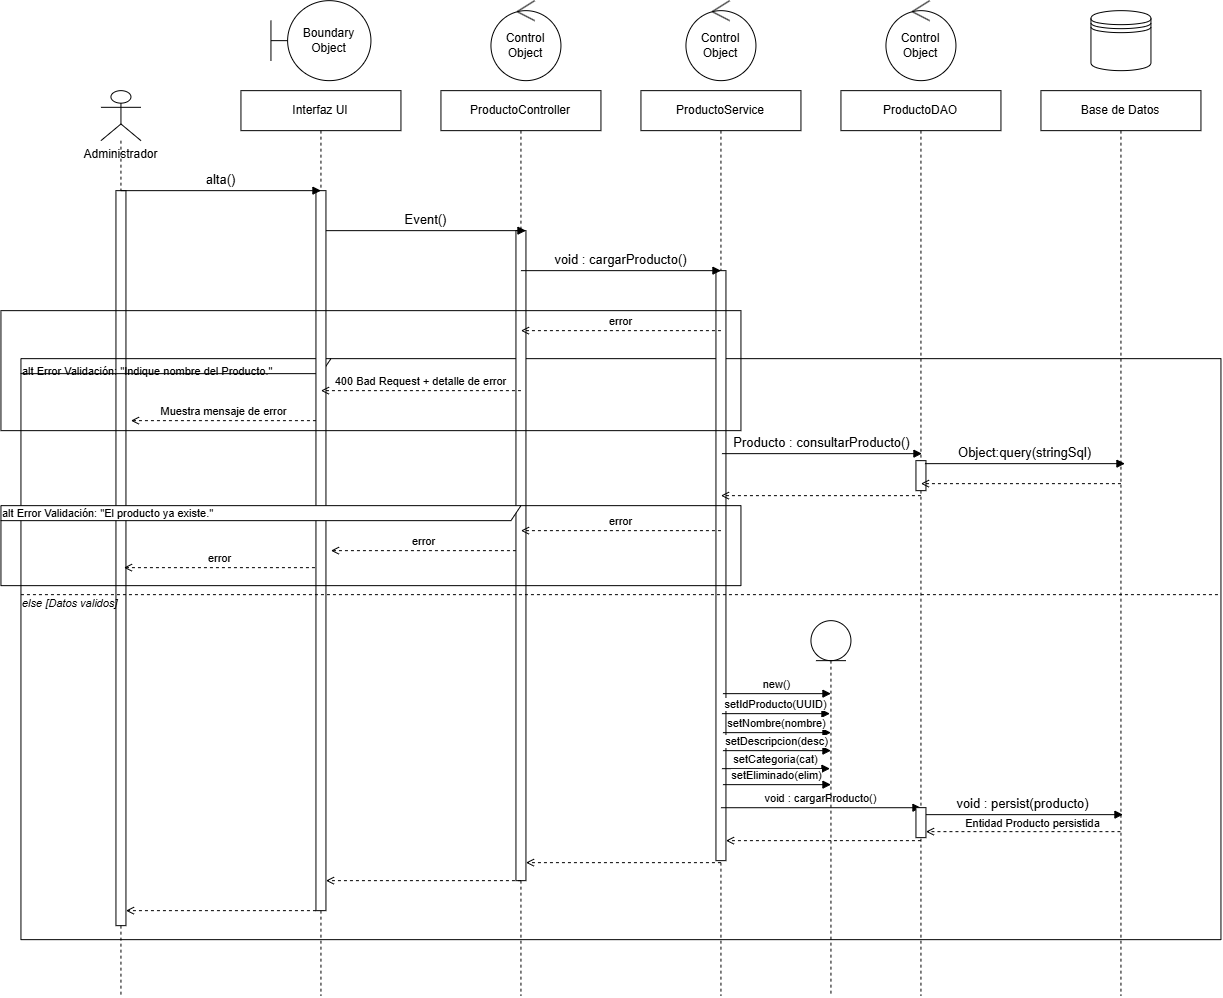

The diagram above was exported from draw.io. Its source (the exported page's mxGraphModel, read from the mxfile embedded in the PNG):
<mxGraphModel dx="2905" dy="1850" grid="1" gridSize="10" guides="1" tooltips="1" connect="1" arrows="1" fold="1" page="1" pageScale="1" pageWidth="1320" pageHeight="985" math="0" shadow="0">
  <root>
    <mxCell id="0" />
    <mxCell id="1" parent="0" />
    <mxCell id="kUYTXib59jpQk7I2QBmP-34" parent="1" style="html=1;points=[[0,0,0,0,5],[0,1,0,0,-5],[1,0,0,0,5],[1,1,0,0,-5]];perimeter=orthogonalPerimeter;outlineConnect=0;targetShapes=umlLifeline;portConstraint=eastwest;newEdgeStyle={&quot;curved&quot;:0,&quot;rounded&quot;:0};" value="" vertex="1">
      <mxGeometry height="735" width="10" x="75" y="140" as="geometry" />
    </mxCell>
    <mxCell id="id117" parent="1" style="shape=umlFrame;whiteSpace=wrap;html=1;width=310;height=15;align=left;verticalAlign=top;fontSize=11;fillColor=none;" value="alt Error Validación: &quot;Indique nombre del Producto.&quot;" vertex="1">
      <mxGeometry height="581" width="1200" x="-20" y="308" as="geometry" />
    </mxCell>
    <mxCell id="admin" parent="1" style="shape=umlActor;verticalLabelPosition=bottom;verticalAlign=top;html=1;outlineConnect=0;" value="Administrador" vertex="1">
      <mxGeometry height="50" width="40" x="60" y="40" as="geometry" />
    </mxCell>
    <mxCell id="id118" edge="1" parent="1" source="kUYTXib59jpQk7I2QBmP-34" style="endArrow=none;dashed=1;html=1;">
      <mxGeometry relative="1" as="geometry">
        <mxPoint x="80" y="90" as="sourcePoint" />
        <mxPoint x="80" y="945" as="targetPoint" />
      </mxGeometry>
    </mxCell>
    <mxCell id="ui" parent="1" style="shape=umlLifeline;perimeter=lifelinePerimeter;whiteSpace=wrap;html=1;container=1;collapsible=0;recursiveResize=0;outlineConnect=0;" value="Interfaz UI" vertex="1">
      <mxGeometry height="905" width="160" x="200" y="40" as="geometry" />
    </mxCell>
    <mxCell id="kUYTXib59jpQk7I2QBmP-6" parent="ui" style="html=1;points=[[0,0,0,0,5],[0,1,0,0,-5],[1,0,0,0,5],[1,1,0,0,-5]];perimeter=orthogonalPerimeter;outlineConnect=0;targetShapes=umlLifeline;portConstraint=eastwest;newEdgeStyle={&quot;curved&quot;:0,&quot;rounded&quot;:0};" value="" vertex="1">
      <mxGeometry height="720" width="10" x="75" y="100" as="geometry" />
    </mxCell>
    <mxCell id="id101" edge="1" parent="ui" style="html=1;verticalAlign=bottom;endArrow=block;endFill=1;curved=0;rounded=0;fontSize=11;" value="&lt;font style=&quot;font-size: 13px;&quot;&gt;alta()&lt;/font&gt;">
      <mxGeometry relative="1" as="geometry">
        <mxPoint x="-120" y="100" as="sourcePoint" />
        <mxPoint x="80" y="100" as="targetPoint" />
      </mxGeometry>
    </mxCell>
    <mxCell id="id105" edge="1" parent="ui" style="html=1;verticalAlign=bottom;endArrow=open;dashed=1;endFill=0;curved=0;rounded=0;fontSize=11;" value="Muestra mensaje de error">
      <mxGeometry relative="1" as="geometry">
        <mxPoint x="75" y="330" as="sourcePoint" />
        <mxPoint x="-110" y="330" as="targetPoint" />
      </mxGeometry>
    </mxCell>
    <mxCell id="kUYTXib59jpQk7I2QBmP-16" edge="1" parent="ui" style="html=1;verticalAlign=bottom;endArrow=open;dashed=1;endFill=0;curved=0;rounded=0;fontSize=11;" value="error">
      <mxGeometry relative="1" as="geometry">
        <mxPoint x="275" y="460" as="sourcePoint" />
        <mxPoint x="90" y="460" as="targetPoint" />
      </mxGeometry>
    </mxCell>
    <mxCell id="id116" edge="1" parent="ui" style="html=1;verticalAlign=bottom;endArrow=open;dashed=1;endFill=0;curved=0;rounded=0;fontSize=11;" value="">
      <mxGeometry relative="1" as="geometry">
        <mxPoint x="75" y="820" as="sourcePoint" />
        <mxPoint x="-115" y="820" as="targetPoint" />
      </mxGeometry>
    </mxCell>
    <mxCell id="ctrl" parent="1" style="shape=umlLifeline;perimeter=lifelinePerimeter;whiteSpace=wrap;html=1;container=1;collapsible=0;recursiveResize=0;outlineConnect=0;" value="ProductoController" vertex="1">
      <mxGeometry height="905" width="160" x="400" y="40" as="geometry" />
    </mxCell>
    <mxCell id="kUYTXib59jpQk7I2QBmP-36" parent="ctrl" style="html=1;points=[[0,0,0,0,5],[0,1,0,0,-5],[1,0,0,0,5],[1,1,0,0,-5]];perimeter=orthogonalPerimeter;outlineConnect=0;targetShapes=umlLifeline;portConstraint=eastwest;newEdgeStyle={&quot;curved&quot;:0,&quot;rounded&quot;:0};" value="" vertex="1">
      <mxGeometry height="650" width="10" x="75" y="140" as="geometry" />
    </mxCell>
    <mxCell id="id102" edge="1" parent="ctrl" style="html=1;verticalAlign=bottom;endArrow=block;endFill=1;curved=0;rounded=0;fontSize=11;" value="&lt;font style=&quot;font-size: 13px;&quot;&gt;Event()&lt;/font&gt;">
      <mxGeometry relative="1" as="geometry">
        <mxPoint as="offset" />
        <mxPoint x="-115" y="140" as="sourcePoint" />
        <mxPoint x="85" y="140" as="targetPoint" />
      </mxGeometry>
    </mxCell>
    <mxCell id="srv" parent="1" style="shape=umlLifeline;perimeter=lifelinePerimeter;whiteSpace=wrap;html=1;container=1;collapsible=0;recursiveResize=0;outlineConnect=0;" value="ProductoService" vertex="1">
      <mxGeometry height="905" width="160" x="600" y="40" as="geometry" />
    </mxCell>
    <mxCell id="kUYTXib59jpQk7I2QBmP-37" parent="srv" style="html=1;points=[[0,0,0,0,5],[0,1,0,0,-5],[1,0,0,0,5],[1,1,0,0,-5]];perimeter=orthogonalPerimeter;outlineConnect=0;targetShapes=umlLifeline;portConstraint=eastwest;newEdgeStyle={&quot;curved&quot;:0,&quot;rounded&quot;:0};" value="" vertex="1">
      <mxGeometry height="590" width="10" x="75" y="180" as="geometry" />
    </mxCell>
    <mxCell id="kUYTXib59jpQk7I2QBmP-7" edge="1" parent="srv" style="html=1;verticalAlign=bottom;endArrow=block;endFill=1;curved=0;rounded=0;fontSize=11;" value="&lt;font style=&quot;font-size: 13px;&quot;&gt;void : cargarProducto()&lt;/font&gt;">
      <mxGeometry relative="1" as="geometry">
        <mxPoint as="offset" />
        <mxPoint x="-120" y="180" as="sourcePoint" />
        <mxPoint x="80" y="180" as="targetPoint" />
      </mxGeometry>
    </mxCell>
    <mxCell id="kUYTXib59jpQk7I2QBmP-8" edge="1" parent="srv" style="html=1;verticalAlign=bottom;endArrow=open;dashed=1;endFill=0;curved=0;rounded=0;fontSize=11;" value="error">
      <mxGeometry relative="1" as="geometry">
        <mxPoint x="80" y="240" as="sourcePoint" />
        <mxPoint x="-120" y="240" as="targetPoint" />
      </mxGeometry>
    </mxCell>
    <mxCell id="kUYTXib59jpQk7I2QBmP-14" edge="1" parent="srv" style="html=1;verticalAlign=bottom;endArrow=open;dashed=1;endFill=0;curved=0;rounded=0;fontSize=11;" value="">
      <mxGeometry relative="1" as="geometry">
        <mxPoint x="280" y="405" as="sourcePoint" />
        <mxPoint x="80" y="405" as="targetPoint" />
      </mxGeometry>
    </mxCell>
    <mxCell id="kUYTXib59jpQk7I2QBmP-15" edge="1" parent="srv" style="html=1;verticalAlign=bottom;endArrow=open;dashed=1;endFill=0;curved=0;rounded=0;fontSize=11;" value="error">
      <mxGeometry relative="1" as="geometry">
        <mxPoint x="80" y="440" as="sourcePoint" />
        <mxPoint x="-120" y="440" as="targetPoint" />
      </mxGeometry>
    </mxCell>
    <mxCell id="id114" edge="1" parent="srv" style="html=1;verticalAlign=bottom;endArrow=open;dashed=1;endFill=0;curved=0;rounded=0;fontSize=11;" value="">
      <mxGeometry relative="1" as="geometry">
        <mxPoint x="80" y="772" as="sourcePoint" />
        <mxPoint x="-115" y="772" as="targetPoint" />
      </mxGeometry>
    </mxCell>
    <mxCell id="dao" parent="1" style="shape=umlLifeline;perimeter=lifelinePerimeter;whiteSpace=wrap;html=1;container=1;collapsible=0;recursiveResize=0;outlineConnect=0;" value="ProductoDAO" vertex="1">
      <mxGeometry height="905" width="160" x="800" y="40" as="geometry" />
    </mxCell>
    <mxCell id="kUYTXib59jpQk7I2QBmP-13" parent="dao" style="html=1;points=[[0,0,0,0,5],[0,1,0,0,-5],[1,0,0,0,5],[1,1,0,0,-5]];perimeter=orthogonalPerimeter;outlineConnect=0;targetShapes=umlLifeline;portConstraint=eastwest;newEdgeStyle={&quot;curved&quot;:0,&quot;rounded&quot;:0};" value="" vertex="1">
      <mxGeometry height="30" width="10" x="75" y="370" as="geometry" />
    </mxCell>
    <mxCell id="id110" edge="1" parent="dao" style="html=1;verticalAlign=bottom;endArrow=block;endFill=1;curved=0;rounded=0;fontSize=11;" value="void : cargarProducto()">
      <mxGeometry relative="1" as="geometry">
        <mxPoint x="-120" y="717.07" as="sourcePoint" />
        <mxPoint x="80" y="717.07" as="targetPoint" />
      </mxGeometry>
    </mxCell>
    <mxCell id="bd" parent="1" style="shape=umlLifeline;perimeter=lifelinePerimeter;whiteSpace=wrap;html=1;container=1;collapsible=0;recursiveResize=0;outlineConnect=0;" value="Base de Datos" vertex="1">
      <mxGeometry height="905" width="160" x="1000" y="40" as="geometry" />
    </mxCell>
    <mxCell id="id112" edge="1" parent="bd" source="bd" style="html=1;verticalAlign=bottom;endArrow=open;dashed=1;endFill=0;curved=0;rounded=0;fontSize=11;entryX=1;entryY=1;entryDx=0;entryDy=-5;entryPerimeter=0;" value="">
      <mxGeometry relative="1" as="geometry">
        <mxPoint x="79.5" y="738" as="sourcePoint" />
        <mxPoint x="-115" y="741" as="targetPoint" />
      </mxGeometry>
    </mxCell>
    <mxCell id="kUYTXib59jpQk7I2QBmP-33" connectable="0" parent="id112" style="edgeLabel;html=1;align=center;verticalAlign=middle;resizable=0;points=[];" value="Entidad Producto persistida" vertex="1">
      <mxGeometry relative="1" x="-0.1806" y="1" as="geometry">
        <mxPoint x="-9" y="-10" as="offset" />
      </mxGeometry>
    </mxCell>
    <mxCell id="id104" edge="1" parent="1" style="html=1;verticalAlign=bottom;endArrow=open;dashed=1;endFill=0;curved=0;rounded=0;fontSize=11;" value="400 Bad Request + detalle de error">
      <mxGeometry relative="1" as="geometry">
        <mxPoint x="480" y="340" as="sourcePoint" />
        <mxPoint x="280" y="340" as="targetPoint" />
      </mxGeometry>
    </mxCell>
    <mxCell id="id106" edge="1" parent="1" style="endArrow=none;dashed=1;html=1;">
      <mxGeometry relative="1" as="geometry">
        <mxPoint x="-20" y="544" as="sourcePoint" />
        <mxPoint x="1180" y="544" as="targetPoint" />
      </mxGeometry>
    </mxCell>
    <mxCell id="id107" parent="1" style="text;html=1;align=left;verticalAlign=top;fontStyle=2;fontSize=11;" value="else   [Datos validos]" vertex="1">
      <mxGeometry height="20" width="320" x="-20" y="540" as="geometry" />
    </mxCell>
    <mxCell id="id115" edge="1" parent="1" style="html=1;verticalAlign=bottom;endArrow=open;dashed=1;endFill=0;curved=0;rounded=0;fontSize=11;" target="kUYTXib59jpQk7I2QBmP-6" value="">
      <mxGeometry relative="1" as="geometry">
        <mxPoint x="480" y="830" as="sourcePoint" />
        <mxPoint x="290" y="830" as="targetPoint" />
      </mxGeometry>
    </mxCell>
    <mxCell id="kUYTXib59jpQk7I2QBmP-1" parent="1" style="shape=umlBoundary;whiteSpace=wrap;html=1;" value="Boundary Object" vertex="1">
      <mxGeometry height="80" width="100" x="230" y="-50" as="geometry" />
    </mxCell>
    <mxCell id="kUYTXib59jpQk7I2QBmP-2" parent="1" style="ellipse;shape=umlControl;whiteSpace=wrap;html=1;" value="Control Object" vertex="1">
      <mxGeometry height="80" width="70" x="450" y="-50" as="geometry" />
    </mxCell>
    <mxCell id="kUYTXib59jpQk7I2QBmP-3" parent="1" style="ellipse;shape=umlControl;whiteSpace=wrap;html=1;" value="Control Object" vertex="1">
      <mxGeometry height="80" width="70" x="645" y="-50" as="geometry" />
    </mxCell>
    <mxCell id="kUYTXib59jpQk7I2QBmP-4" parent="1" style="ellipse;shape=umlControl;whiteSpace=wrap;html=1;" value="Control Object" vertex="1">
      <mxGeometry height="80" width="70" x="845" y="-50" as="geometry" />
    </mxCell>
    <mxCell id="kUYTXib59jpQk7I2QBmP-5" parent="1" style="shape=datastore;whiteSpace=wrap;html=1;" value="" vertex="1">
      <mxGeometry height="60" width="60" x="1050" y="-40" as="geometry" />
    </mxCell>
    <mxCell id="kUYTXib59jpQk7I2QBmP-9" parent="1" style="html=1;points=[[0,0,0,0,5],[0,1,0,0,-5],[1,0,0,0,5],[1,1,0,0,-5]];perimeter=orthogonalPerimeter;outlineConnect=0;targetShapes=umlLifeline;portConstraint=eastwest;newEdgeStyle={&quot;curved&quot;:0,&quot;rounded&quot;:0};rotation=-90;fillColor=none;" value="" vertex="1">
      <mxGeometry height="740" width="120" x="270" y="-50" as="geometry" />
    </mxCell>
    <mxCell id="kUYTXib59jpQk7I2QBmP-10" edge="1" parent="1" style="html=1;verticalAlign=bottom;endArrow=block;endFill=1;curved=0;rounded=0;fontSize=11;" value="&lt;font style=&quot;font-size: 13px;&quot;&gt;Producto : consultarProducto()&lt;/font&gt;">
      <mxGeometry relative="1" as="geometry">
        <mxPoint as="offset" />
        <mxPoint x="681" y="403" as="sourcePoint" />
        <mxPoint x="881" y="403" as="targetPoint" />
      </mxGeometry>
    </mxCell>
    <mxCell id="kUYTXib59jpQk7I2QBmP-11" edge="1" parent="1" style="html=1;verticalAlign=bottom;endArrow=block;endFill=1;curved=0;rounded=0;fontSize=11;" value="&lt;font style=&quot;font-size: 13px;&quot;&gt;Object:query(stringSql)&lt;/font&gt;">
      <mxGeometry relative="1" as="geometry">
        <mxPoint as="offset" />
        <mxPoint x="884" y="413" as="sourcePoint" />
        <mxPoint x="1084" y="413" as="targetPoint" />
      </mxGeometry>
    </mxCell>
    <mxCell id="kUYTXib59jpQk7I2QBmP-12" edge="1" parent="1" style="html=1;verticalAlign=bottom;endArrow=open;dashed=1;endFill=0;curved=0;rounded=0;fontSize=11;" value="">
      <mxGeometry relative="1" as="geometry">
        <mxPoint x="1080" y="433" as="sourcePoint" />
        <mxPoint x="880" y="433" as="targetPoint" />
      </mxGeometry>
    </mxCell>
    <mxCell id="kUYTXib59jpQk7I2QBmP-17" edge="1" parent="1" style="html=1;verticalAlign=bottom;endArrow=open;dashed=1;endFill=0;curved=0;rounded=0;fontSize=11;" value="error">
      <mxGeometry relative="1" as="geometry">
        <mxPoint x="274" y="517" as="sourcePoint" />
        <mxPoint x="83" y="517" as="targetPoint" />
      </mxGeometry>
    </mxCell>
    <mxCell id="kUYTXib59jpQk7I2QBmP-19" parent="1" style="shape=umlFrame;whiteSpace=wrap;html=1;pointerEvents=0;width=520;height=15;align=left;" value="&lt;font style=&quot;font-size: 11px;&quot;&gt;alt Error Validación: &quot;El producto ya existe.&quot;&lt;/font&gt;" vertex="1">
      <mxGeometry height="80" width="740" x="-40" y="455" as="geometry" />
    </mxCell>
    <mxCell id="kUYTXib59jpQk7I2QBmP-22" parent="1" style="shape=umlLifeline;perimeter=lifelinePerimeter;whiteSpace=wrap;html=1;container=1;dropTarget=0;collapsible=0;recursiveResize=0;outlineConnect=0;portConstraint=eastwest;newEdgeStyle={&quot;curved&quot;:0,&quot;rounded&quot;:0};participant=umlEntity;" value="" vertex="1">
      <mxGeometry height="375" width="40" x="770" y="570" as="geometry" />
    </mxCell>
    <mxCell id="kUYTXib59jpQk7I2QBmP-23" edge="1" parent="1" style="html=1;verticalAlign=bottom;endArrow=block;endFill=1;curved=0;rounded=0;fontSize=11;" value="new()">
      <mxGeometry relative="1" as="geometry">
        <mxPoint x="682" y="643" as="sourcePoint" />
        <mxPoint x="790" y="643" as="targetPoint" />
      </mxGeometry>
    </mxCell>
    <mxCell id="kUYTXib59jpQk7I2QBmP-24" edge="1" parent="1" style="html=1;verticalAlign=bottom;endArrow=block;endFill=1;curved=0;rounded=0;fontSize=11;" value="setIdProducto(UUID)">
      <mxGeometry relative="1" as="geometry">
        <mxPoint x="681" y="663" as="sourcePoint" />
        <mxPoint x="789" y="663" as="targetPoint" />
      </mxGeometry>
    </mxCell>
    <mxCell id="kUYTXib59jpQk7I2QBmP-25" edge="1" parent="1" style="html=1;verticalAlign=bottom;endArrow=block;endFill=1;curved=0;rounded=0;fontSize=11;" value="setNombre(nombre)">
      <mxGeometry relative="1" as="geometry">
        <mxPoint x="682" y="682" as="sourcePoint" />
        <mxPoint x="790" y="682" as="targetPoint" />
      </mxGeometry>
    </mxCell>
    <mxCell id="kUYTXib59jpQk7I2QBmP-26" edge="1" parent="1" style="html=1;verticalAlign=bottom;endArrow=block;endFill=1;curved=0;rounded=0;fontSize=11;" value="setDescripcion(desc)">
      <mxGeometry relative="1" as="geometry">
        <mxPoint x="682" y="700" as="sourcePoint" />
        <mxPoint x="790" y="700" as="targetPoint" />
      </mxGeometry>
    </mxCell>
    <mxCell id="kUYTXib59jpQk7I2QBmP-27" edge="1" parent="1" style="html=1;verticalAlign=bottom;endArrow=block;endFill=1;curved=0;rounded=0;fontSize=11;" value="setCategoria(cat)">
      <mxGeometry relative="1" as="geometry">
        <mxPoint x="681" y="718" as="sourcePoint" />
        <mxPoint x="789" y="718" as="targetPoint" />
      </mxGeometry>
    </mxCell>
    <mxCell id="kUYTXib59jpQk7I2QBmP-28" edge="1" parent="1" style="html=1;verticalAlign=bottom;endArrow=block;endFill=1;curved=0;rounded=0;fontSize=11;" value="setEliminado(elim)">
      <mxGeometry relative="1" as="geometry">
        <mxPoint x="682" y="734" as="sourcePoint" />
        <mxPoint x="790" y="734" as="targetPoint" />
      </mxGeometry>
    </mxCell>
    <mxCell id="kUYTXib59jpQk7I2QBmP-29" edge="1" parent="1" style="html=1;verticalAlign=bottom;endArrow=block;endFill=1;curved=0;rounded=0;fontSize=11;" value="&lt;font style=&quot;font-size: 13px;&quot;&gt;void : persist(producto)&lt;/font&gt;">
      <mxGeometry relative="1" as="geometry">
        <mxPoint as="offset" />
        <mxPoint x="882" y="764" as="sourcePoint" />
        <mxPoint x="1082" y="764" as="targetPoint" />
      </mxGeometry>
    </mxCell>
    <mxCell id="kUYTXib59jpQk7I2QBmP-30" parent="1" style="html=1;points=[[0,0,0,0,5],[0,1,0,0,-5],[1,0,0,0,5],[1,1,0,0,-5]];perimeter=orthogonalPerimeter;outlineConnect=0;targetShapes=umlLifeline;portConstraint=eastwest;newEdgeStyle={&quot;curved&quot;:0,&quot;rounded&quot;:0};" value="" vertex="1">
      <mxGeometry height="30" width="10" x="875" y="757" as="geometry" />
    </mxCell>
    <mxCell id="id113" edge="1" parent="1" style="html=1;verticalAlign=bottom;endArrow=open;dashed=1;endFill=0;curved=0;rounded=0;fontSize=11;" target="kUYTXib59jpQk7I2QBmP-37" value="">
      <mxGeometry relative="1" as="geometry">
        <mxPoint x="880" y="790" as="sourcePoint" />
        <mxPoint x="690" y="790" as="targetPoint" />
      </mxGeometry>
    </mxCell>
    <mxCell id="kUYTXib59jpQk7I2QBmP-35" edge="1" parent="1" style="endArrow=none;dashed=1;html=1;" target="kUYTXib59jpQk7I2QBmP-34" value="">
      <mxGeometry relative="1" as="geometry">
        <mxPoint x="80" y="90" as="sourcePoint" />
        <mxPoint x="80" y="945" as="targetPoint" />
      </mxGeometry>
    </mxCell>
  </root>
</mxGraphModel>